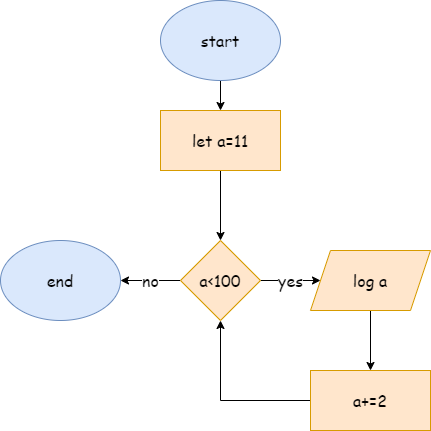

The diagram above was exported from draw.io. Its source (the exported page's mxGraphModel, read from the mxfile embedded in the PNG):
<mxGraphModel dx="1038" dy="560" grid="1" gridSize="10" guides="1" tooltips="1" connect="1" arrows="1" fold="1" page="1" pageScale="1" pageWidth="850" pageHeight="1100" math="0" shadow="0">
  <root>
    <mxCell id="0" />
    <mxCell id="1" parent="0" />
    <mxCell id="5bneW55P7p6utQZqfbd9-3" value="" style="edgeStyle=orthogonalEdgeStyle;rounded=0;orthogonalLoop=1;jettySize=auto;html=1;fontFamily=Comic Sans MS;fontSize=16;" edge="1" parent="1" source="5bneW55P7p6utQZqfbd9-1" target="5bneW55P7p6utQZqfbd9-2">
      <mxGeometry relative="1" as="geometry" />
    </mxCell>
    <mxCell id="5bneW55P7p6utQZqfbd9-1" value="start" style="ellipse;whiteSpace=wrap;html=1;fontFamily=Comic Sans MS;fontSize=16;fillColor=#dae8fc;strokeColor=#6c8ebf;" vertex="1" parent="1">
      <mxGeometry x="370" y="40" width="120" height="80" as="geometry" />
    </mxCell>
    <mxCell id="5bneW55P7p6utQZqfbd9-5" value="" style="edgeStyle=orthogonalEdgeStyle;rounded=0;orthogonalLoop=1;jettySize=auto;html=1;fontFamily=Comic Sans MS;fontSize=16;" edge="1" parent="1" source="5bneW55P7p6utQZqfbd9-2" target="5bneW55P7p6utQZqfbd9-4">
      <mxGeometry relative="1" as="geometry" />
    </mxCell>
    <mxCell id="5bneW55P7p6utQZqfbd9-2" value="let a=11&lt;br&gt;" style="whiteSpace=wrap;html=1;fontSize=16;fontFamily=Comic Sans MS;fillColor=#ffe6cc;strokeColor=#d79b00;" vertex="1" parent="1">
      <mxGeometry x="370" y="150" width="120" height="60" as="geometry" />
    </mxCell>
    <mxCell id="5bneW55P7p6utQZqfbd9-7" value="yes" style="edgeStyle=orthogonalEdgeStyle;rounded=0;orthogonalLoop=1;jettySize=auto;html=1;fontFamily=Comic Sans MS;fontSize=16;" edge="1" parent="1" source="5bneW55P7p6utQZqfbd9-4">
      <mxGeometry relative="1" as="geometry">
        <mxPoint x="530" y="320" as="targetPoint" />
      </mxGeometry>
    </mxCell>
    <mxCell id="5bneW55P7p6utQZqfbd9-9" value="no" style="edgeStyle=orthogonalEdgeStyle;rounded=0;orthogonalLoop=1;jettySize=auto;html=1;fontFamily=Comic Sans MS;fontSize=16;" edge="1" parent="1" source="5bneW55P7p6utQZqfbd9-4">
      <mxGeometry relative="1" as="geometry">
        <mxPoint x="330" y="320" as="targetPoint" />
      </mxGeometry>
    </mxCell>
    <mxCell id="5bneW55P7p6utQZqfbd9-4" value="a&amp;lt;100" style="rhombus;whiteSpace=wrap;html=1;fontSize=16;fontFamily=Comic Sans MS;fillColor=#ffe6cc;strokeColor=#d79b00;" vertex="1" parent="1">
      <mxGeometry x="390" y="280" width="80" height="80" as="geometry" />
    </mxCell>
    <mxCell id="5bneW55P7p6utQZqfbd9-10" value="end" style="ellipse;whiteSpace=wrap;html=1;fontFamily=Comic Sans MS;fontSize=16;fillColor=#dae8fc;strokeColor=#6c8ebf;" vertex="1" parent="1">
      <mxGeometry x="210" y="280" width="120" height="80" as="geometry" />
    </mxCell>
    <mxCell id="5bneW55P7p6utQZqfbd9-13" style="edgeStyle=orthogonalEdgeStyle;rounded=0;orthogonalLoop=1;jettySize=auto;html=1;fontFamily=Comic Sans MS;fontSize=16;" edge="1" parent="1" source="5bneW55P7p6utQZqfbd9-11">
      <mxGeometry relative="1" as="geometry">
        <mxPoint x="580" y="410" as="targetPoint" />
      </mxGeometry>
    </mxCell>
    <mxCell id="5bneW55P7p6utQZqfbd9-11" value="log a" style="shape=parallelogram;perimeter=parallelogramPerimeter;whiteSpace=wrap;html=1;fixedSize=1;fontFamily=Comic Sans MS;fontSize=16;fillColor=#ffe6cc;strokeColor=#d79b00;" vertex="1" parent="1">
      <mxGeometry x="520" y="290" width="120" height="60" as="geometry" />
    </mxCell>
    <mxCell id="5bneW55P7p6utQZqfbd9-15" style="edgeStyle=orthogonalEdgeStyle;rounded=0;orthogonalLoop=1;jettySize=auto;html=1;fontFamily=Comic Sans MS;fontSize=16;" edge="1" parent="1" source="5bneW55P7p6utQZqfbd9-14" target="5bneW55P7p6utQZqfbd9-4">
      <mxGeometry relative="1" as="geometry" />
    </mxCell>
    <mxCell id="5bneW55P7p6utQZqfbd9-14" value="a+=2" style="rounded=0;whiteSpace=wrap;html=1;fontFamily=Comic Sans MS;fontSize=16;fillColor=#ffe6cc;strokeColor=#d79b00;" vertex="1" parent="1">
      <mxGeometry x="520" y="410" width="120" height="60" as="geometry" />
    </mxCell>
  </root>
</mxGraphModel>